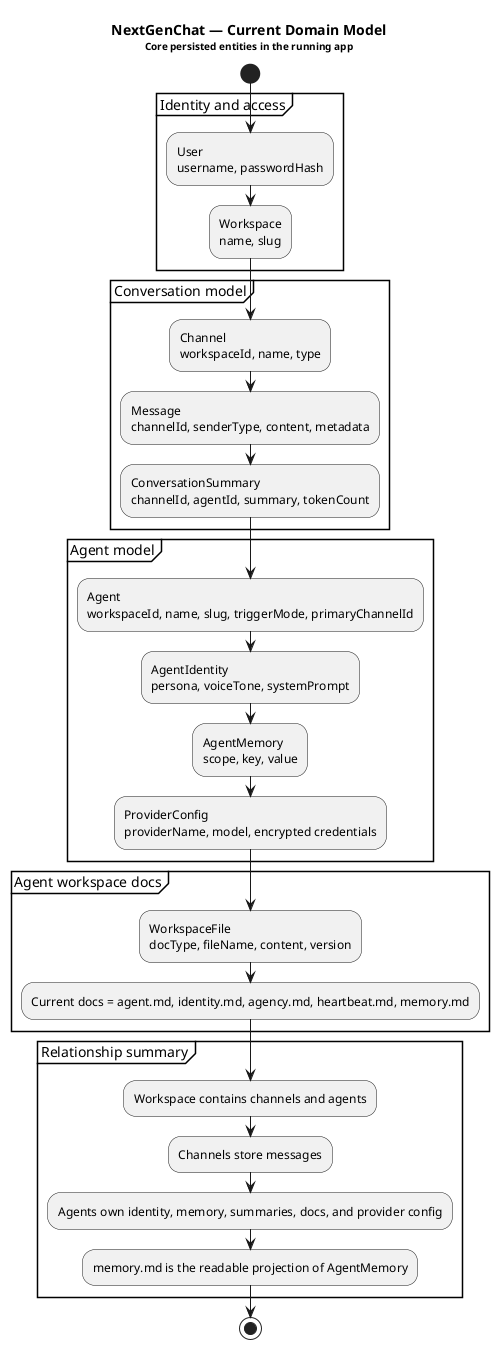

The diagram above was rendered by PlantUML. Its source (embedded in the PNG):
@startuml DomainModel
title <b>NextGenChat — Current Domain Model</b>\n<size:10>Core persisted entities in the running app</size>
start

partition "Identity and access" {
  :User\nusername, passwordHash;
  :Workspace\nname, slug;
}

partition "Conversation model" {
  :Channel\nworkspaceId, name, type;
  :Message\nchannelId, senderType, content, metadata;
  :ConversationSummary\nchannelId, agentId, summary, tokenCount;
}

partition "Agent model" {
  :Agent\nworkspaceId, name, slug, triggerMode, primaryChannelId;
  :AgentIdentity\npersona, voiceTone, systemPrompt;
  :AgentMemory\nscope, key, value;
  :ProviderConfig\nproviderName, model, encrypted credentials;
}

partition "Agent workspace docs" {
  :WorkspaceFile\ndocType, fileName, content, version;
  :Current docs = agent.md, identity.md, agency.md, heartbeat.md, memory.md;
}

partition "Relationship summary" {
  :Workspace contains channels and agents;
  :Channels store messages;
  :Agents own identity, memory, summaries, docs, and provider config;
  :memory.md is the readable projection of AgentMemory;
}

stop
@enduml